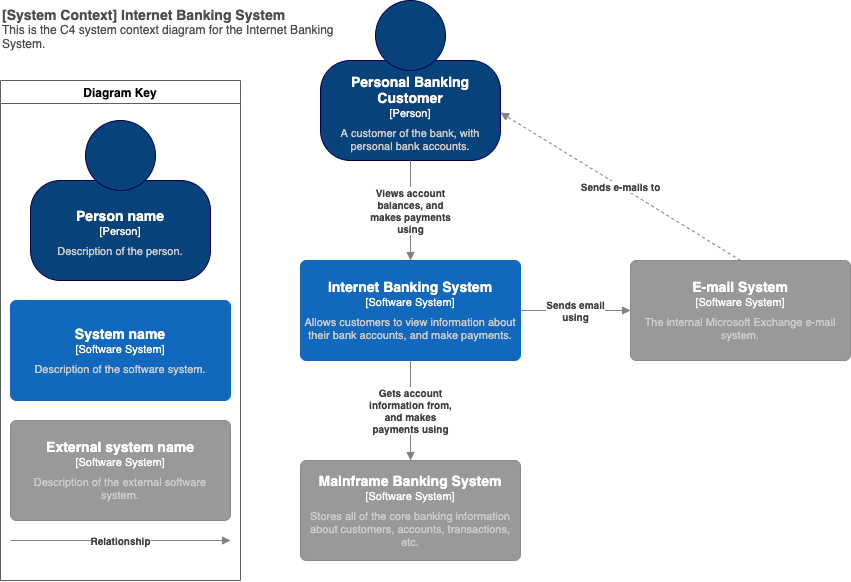

The diagram above was exported from draw.io. Its source (the exported page's mxGraphModel, read from the mxfile embedded in the PNG):
<mxGraphModel dx="1855" dy="491" grid="1" gridSize="10" guides="1" tooltips="1" connect="1" arrows="1" fold="1" page="1" pageScale="1" pageWidth="827" pageHeight="1169" background="#ffffff" math="0" shadow="0">
  <root>
    <object label="" id="0">
      <mxCell />
    </object>
    <mxCell id="1" parent="0" />
    <object label="&lt;font style=&quot;font-size: 14px&quot;&gt;&lt;b&gt;%A_NAME%&lt;/b&gt;&lt;/font&gt;&lt;br&gt;&lt;div&gt;&lt;font style=&quot;font-size: 11px&quot;&gt;[Person]&lt;/font&gt;&lt;/div&gt;&lt;div style=&quot;font-size: 6px&quot;&gt;&lt;br&gt;&lt;/div&gt;&lt;div style=&quot;font-size: 11px&quot;&gt;&lt;font color=&quot;#CCCCCC&quot;&gt;%B_DESCRIPTION%&lt;/font&gt;&lt;/div&gt;" A_NAME="Personal Banking Customer" B_DESCRIPTION="A customer of the bank, with personal bank accounts." placeholders="1" id="0oqEP0_4MD5khqrisD1l-59">
      <mxCell style="shape=stencil(tZTdboMwDIWfJpdFIVnHbiu6vUca3GEVEpRk6s/TL+BULVpTTWorceNz4OM42DBZ+1YNwAQ3qgcm10yI9qhtv9BviwGctyYq0W7JK9851ftUf6Ra+QF0IHGLB2hI9sHZHeyxCQmApgWHYXTlJ+OreM94yVpbYyIBrfEz58qPMIUmPssPBOPFkl5zTDVVMTf2EMCljKQy8fV/8BxbVM8Cl68C80LMz6J8Hvll4OoBsqyjkhsaWW+U3n07+2Oam3kmx40Tm/nmuTk/7wE/z73THk9pcyS/fwpb7DraiFxDmdjxUevgTj/QdTh4uHSzvLkZqZtq3kz1cOw/6SaVfi2T8As=);whiteSpace=wrap;html=1;rounded=1;fontColor=#ffffff;strokeColor=#000054;spacing=5;spacingTop=65;arcSize=30;metaEdit=1;allowArrows=0;expand=0;recursiveResize=0;rotatable=0;resizable=0;fillColor=#08427B;" vertex="1" parent="1">
        <mxGeometry x="150" y="20" width="180" height="160" as="geometry" />
      </mxCell>
    </object>
    <object label="&lt;font style=&quot;font-size: 14px&quot;&gt;&lt;b&gt;%A_NAME%&lt;/b&gt;&lt;/font&gt;&lt;br&gt;&lt;div&gt;&lt;font style=&quot;font-size: 11px&quot;&gt;[Software System]&lt;/font&gt;&lt;/div&gt;&lt;div style=&quot;font-size: 6px&quot;&gt;&lt;br&gt;&lt;/div&gt;&lt;div style=&quot;font-size: 11px&quot;&gt;&lt;font color=&quot;#CCCCCC&quot;&gt;%B_DESCRIPTION%&lt;/font&gt;&lt;/div&gt;" placeholders="1" A_NAME="Internet Banking System" B_DESCRIPTION="Allows customers to view information about their bank accounts, and make payments." id="0oqEP0_4MD5khqrisD1l-60">
      <mxCell style="rounded=1;whiteSpace=wrap;html=1;fontColor=#ffffff;arcSize=6;metaEdit=1;points=[[0.25,0,0],[0.5,0,0],[0.75,0,0],[1,0.25,0],[1,0.5,0],[1,0.75,0],[0.75,1,0],[0.5,1,0],[0.25,1,0],[0,0.75,0],[0,0.5,0],[0,0.25,0]];resizable=0;editable=1;movableLabel=0;allowArrows=0;rotatable=0;imageWidth=24;spacing=5;fillColor=#1168BD;strokeColor=#1168BD;" vertex="1" parent="1">
        <mxGeometry x="130" y="280" width="220" height="100" as="geometry" />
      </mxCell>
    </object>
    <object label="&lt;font style=&quot;font-size: 14px&quot;&gt;&lt;b&gt;%A_NAME%&lt;/b&gt;&lt;/font&gt;&lt;br&gt;&lt;div&gt;&lt;font style=&quot;font-size: 11px&quot;&gt;[Software System]&lt;/font&gt;&lt;/div&gt;&lt;div style=&quot;font-size: 6px&quot;&gt;&lt;br&gt;&lt;/div&gt;&lt;div style=&quot;font-size: 11px&quot;&gt;&lt;font color=&quot;#CCCCCC&quot;&gt;%B_DESCRIPTION%&lt;/font&gt;&lt;/div&gt;" placeholders="1" A_NAME="E-mail System" B_DESCRIPTION="The internal Microsoft Exchange e-mail system." id="0oqEP0_4MD5khqrisD1l-61">
      <mxCell style="rounded=1;whiteSpace=wrap;html=1;fontColor=#ffffff;arcSize=6;metaEdit=1;points=[[0.25,0,0],[0.5,0,0],[0.75,0,0],[1,0.25,0],[1,0.5,0],[1,0.75,0],[0.75,1,0],[0.5,1,0],[0.25,1,0],[0,0.75,0],[0,0.5,0],[0,0.25,0]];resizable=0;editable=1;movableLabel=0;allowArrows=0;rotatable=0;imageWidth=24;spacing=5;fillColor=#999999;strokeColor=#8A8A8A;" vertex="1" parent="1">
        <mxGeometry x="460" y="280" width="220" height="100" as="geometry" />
      </mxCell>
    </object>
    <object label="&lt;font style=&quot;font-size: 14px&quot;&gt;&lt;b&gt;%A_NAME%&lt;/b&gt;&lt;/font&gt;&lt;br&gt;&lt;div&gt;&lt;font style=&quot;font-size: 11px&quot;&gt;[Software System]&lt;/font&gt;&lt;/div&gt;&lt;div style=&quot;font-size: 6px&quot;&gt;&lt;br&gt;&lt;/div&gt;&lt;div style=&quot;font-size: 11px&quot;&gt;&lt;font color=&quot;#CCCCCC&quot;&gt;%B_DESCRIPTION%&lt;/font&gt;&lt;/div&gt;" placeholders="1" A_NAME="Mainframe Banking System" B_DESCRIPTION="Stores all of the core banking information about customers, accounts, transactions, etc." id="0oqEP0_4MD5khqrisD1l-62">
      <mxCell style="rounded=1;whiteSpace=wrap;html=1;fontColor=#ffffff;arcSize=6;metaEdit=1;points=[[0.25,0,0],[0.5,0,0],[0.75,0,0],[1,0.25,0],[1,0.5,0],[1,0.75,0],[0.75,1,0],[0.5,1,0],[0.25,1,0],[0,0.75,0],[0,0.5,0],[0,0.25,0]];resizable=0;editable=1;movableLabel=0;allowArrows=0;rotatable=0;imageWidth=24;spacing=5;fillColor=#999999;strokeColor=#8A8A8A;" vertex="1" parent="1">
        <mxGeometry x="130" y="480" width="220" height="100" as="geometry" />
      </mxCell>
    </object>
    <object label="&lt;div&gt;&lt;b&gt;%A_DESCRIPTION%&lt;/b&gt;&lt;br&gt;&lt;/div&gt;" placeholders="1" A_DESCRIPTION="Gets account&#10;information from,&#10;and makes&#10;payments using" id="0oqEP0_4MD5khqrisD1l-63">
      <mxCell style="endArrow=block;html=1;fontSize=10;fontColor=#404040;strokeWidth=1;endFill=1;strokeColor=#828282;elbow=vertical;metaEdit=1;backgroundOutline=0;editable=1;jumpStyle=arc;jumpSize=14;exitX=0.5;exitY=1;exitDx=0;exitDy=0;exitPerimeter=0;entryX=0.5;entryY=0;entryDx=0;entryDy=0;entryPerimeter=0;" edge="1" parent="1" source="0oqEP0_4MD5khqrisD1l-60" target="0oqEP0_4MD5khqrisD1l-62">
        <mxGeometry width="50" height="50" relative="1" as="geometry">
          <mxPoint x="-50" y="280" as="sourcePoint" />
          <mxPoint x="190" y="280" as="targetPoint" />
        </mxGeometry>
      </mxCell>
    </object>
    <object label="&lt;div&gt;&lt;b&gt;%A_DESCRIPTION%&lt;/b&gt;&lt;br&gt;&lt;/div&gt;" placeholders="1" A_DESCRIPTION="Sends email&#10;using" id="0oqEP0_4MD5khqrisD1l-64">
      <mxCell style="endArrow=block;html=1;fontSize=10;fontColor=#404040;strokeWidth=1;endFill=1;strokeColor=#828282;elbow=vertical;metaEdit=1;backgroundOutline=0;editable=1;jumpStyle=arc;jumpSize=14;exitX=1;exitY=0.5;exitDx=0;exitDy=0;exitPerimeter=0;entryX=0;entryY=0.5;entryDx=0;entryDy=0;entryPerimeter=0;" edge="1" parent="1" source="0oqEP0_4MD5khqrisD1l-60" target="0oqEP0_4MD5khqrisD1l-61">
        <mxGeometry width="50" height="50" relative="1" as="geometry">
          <mxPoint x="195" y="390" as="sourcePoint" />
          <mxPoint x="80" y="470" as="targetPoint" />
        </mxGeometry>
      </mxCell>
    </object>
    <object label="&lt;div&gt;&lt;b&gt;%A_DESCRIPTION%&lt;/b&gt;&lt;br&gt;&lt;/div&gt;" placeholders="1" A_DESCRIPTION="Views account&#10;balances, and&#10;makes payments&#10;using" id="0oqEP0_4MD5khqrisD1l-65">
      <mxCell style="endArrow=block;html=1;fontSize=10;fontColor=#404040;strokeWidth=1;endFill=1;strokeColor=#828282;elbow=vertical;metaEdit=1;backgroundOutline=0;editable=1;jumpStyle=arc;jumpSize=14;exitX=0.5;exitY=1;exitDx=0;exitDy=0;entryX=0.5;entryY=0;entryDx=0;entryDy=0;entryPerimeter=0;" edge="1" parent="1" source="0oqEP0_4MD5khqrisD1l-59" target="0oqEP0_4MD5khqrisD1l-60">
        <mxGeometry width="50" height="50" relative="1" as="geometry">
          <mxPoint x="50" y="230" as="sourcePoint" />
          <mxPoint x="290" y="230" as="targetPoint" />
        </mxGeometry>
      </mxCell>
    </object>
    <object label="&lt;div&gt;&lt;b&gt;%A_DESCRIPTION%&lt;/b&gt;&lt;br&gt;&lt;/div&gt;" placeholders="1" A_DESCRIPTION="Sends e-mails to" id="0oqEP0_4MD5khqrisD1l-66">
      <mxCell style="endArrow=block;html=1;fontSize=10;fontColor=#404040;strokeWidth=1;endFill=1;strokeColor=#828282;elbow=vertical;metaEdit=1;backgroundOutline=0;editable=1;jumpStyle=arc;jumpSize=14;exitX=0.5;exitY=0;exitDx=0;exitDy=0;exitPerimeter=0;entryX=1;entryY=0.7;entryDx=0;entryDy=0;dashed=1;" edge="1" parent="1" source="0oqEP0_4MD5khqrisD1l-61" target="0oqEP0_4MD5khqrisD1l-59">
        <mxGeometry width="50" height="50" relative="1" as="geometry">
          <mxPoint x="350" y="180" as="sourcePoint" />
          <mxPoint x="460" y="180" as="targetPoint" />
        </mxGeometry>
      </mxCell>
    </object>
    <object label="&lt;div&gt;&lt;font color=&quot;#4D4D4D&quot;&gt;&lt;b&gt;&lt;font style=&quot;font-size: 14px&quot;&gt;[System Context] %A_C1_DIAGRAM_NAME%&lt;br&gt;&lt;/font&gt;&lt;/b&gt;&lt;/font&gt;&lt;/div&gt;&lt;div&gt;&lt;font style=&quot;font-size: 12px&quot; color=&quot;#4D4D4D&quot;&gt;%B_C1_DIAGRAM_DESCRIPTION%&lt;br&gt;&lt;/font&gt;&lt;/div&gt;" A_C1_DIAGRAM_NAME="Internet Banking System" B_C1_DIAGRAM_DESCRIPTION="This is the C4 system context diagram for the Internet Banking System." placeholders="1" id="0oqEP0_4MD5khqrisD1l-67">
      <mxCell style="text;html=1;strokeColor=none;fillColor=none;align=left;verticalAlign=top;whiteSpace=wrap;rounded=0;metaEdit=1;allowArrows=0;resizable=1;connectable=0;rotatable=0;editable=1;" vertex="1" parent="1">
        <mxGeometry x="-170" y="20" width="340" height="50" as="geometry" />
      </mxCell>
    </object>
    <mxCell id="0oqEP0_4MD5khqrisD1l-69" value="Diagram Key" style="swimlane;strokeColor=#5E5E5E;gradientColor=none;fillColor=#FFFFFF;" vertex="1" parent="1">
      <mxGeometry x="-170" y="100" width="240" height="500" as="geometry" />
    </mxCell>
    <object label="&lt;font style=&quot;font-size: 14px&quot;&gt;&lt;b&gt;%A_NAME%&lt;/b&gt;&lt;/font&gt;&lt;br&gt;&lt;div&gt;&lt;font style=&quot;font-size: 11px&quot;&gt;[Person]&lt;/font&gt;&lt;/div&gt;&lt;div style=&quot;font-size: 6px&quot;&gt;&lt;br&gt;&lt;/div&gt;&lt;div style=&quot;font-size: 11px&quot;&gt;&lt;font color=&quot;#CCCCCC&quot;&gt;%B_DESCRIPTION%&lt;/font&gt;&lt;/div&gt;" A_NAME="Person name" B_DESCRIPTION="Description of the person." placeholders="1" id="0oqEP0_4MD5khqrisD1l-75">
      <mxCell style="shape=stencil(tZTdboMwDIWfJpdFIVnHbiu6vUca3GEVEpRk6s/TL+BULVpTTWorceNz4OM42DBZ+1YNwAQ3qgcm10yI9qhtv9BviwGctyYq0W7JK9851ftUf6Ra+QF0IHGLB2hI9sHZHeyxCQmApgWHYXTlJ+OreM94yVpbYyIBrfEz58qPMIUmPssPBOPFkl5zTDVVMTf2EMCljKQy8fV/8BxbVM8Cl68C80LMz6J8Hvll4OoBsqyjkhsaWW+U3n07+2Oam3kmx40Tm/nmuTk/7wE/z73THk9pcyS/fwpb7DraiFxDmdjxUevgTj/QdTh4uHSzvLkZqZtq3kz1cOw/6SaVfi2T8As=);whiteSpace=wrap;html=1;rounded=1;fontColor=#ffffff;strokeColor=#000054;spacing=5;spacingTop=65;arcSize=30;metaEdit=1;allowArrows=0;expand=0;recursiveResize=0;rotatable=0;resizable=0;fillColor=#08427B;" vertex="1" parent="0oqEP0_4MD5khqrisD1l-69">
        <mxGeometry x="30" y="40" width="180" height="160" as="geometry" />
      </mxCell>
    </object>
    <object label="&lt;font style=&quot;font-size: 14px&quot;&gt;&lt;b&gt;%A_NAME%&lt;/b&gt;&lt;/font&gt;&lt;br&gt;&lt;div&gt;&lt;font style=&quot;font-size: 11px&quot;&gt;[Software System]&lt;/font&gt;&lt;/div&gt;&lt;div style=&quot;font-size: 6px&quot;&gt;&lt;br&gt;&lt;/div&gt;&lt;div style=&quot;font-size: 11px&quot;&gt;&lt;font color=&quot;#CCCCCC&quot;&gt;%B_DESCRIPTION%&lt;/font&gt;&lt;/div&gt;" placeholders="1" A_NAME="System name" B_DESCRIPTION="Description of the software system." id="0oqEP0_4MD5khqrisD1l-73">
      <mxCell style="rounded=1;whiteSpace=wrap;html=1;fontColor=#ffffff;arcSize=6;metaEdit=1;points=[[0.25,0,0],[0.5,0,0],[0.75,0,0],[1,0.25,0],[1,0.5,0],[1,0.75,0],[0.75,1,0],[0.5,1,0],[0.25,1,0],[0,0.75,0],[0,0.5,0],[0,0.25,0]];resizable=0;editable=1;movableLabel=0;allowArrows=0;rotatable=0;imageWidth=24;spacing=5;fillColor=#1168BD;strokeColor=#1168BD;" vertex="1" parent="0oqEP0_4MD5khqrisD1l-69">
        <mxGeometry x="10" y="220" width="220" height="100" as="geometry" />
      </mxCell>
    </object>
    <object label="&lt;font style=&quot;font-size: 14px&quot;&gt;&lt;b&gt;%A_NAME%&lt;/b&gt;&lt;/font&gt;&lt;br&gt;&lt;div&gt;&lt;font style=&quot;font-size: 11px&quot;&gt;[Software System]&lt;/font&gt;&lt;/div&gt;&lt;div style=&quot;font-size: 6px&quot;&gt;&lt;br&gt;&lt;/div&gt;&lt;div style=&quot;font-size: 11px&quot;&gt;&lt;font color=&quot;#CCCCCC&quot;&gt;%B_DESCRIPTION%&lt;/font&gt;&lt;/div&gt;" placeholders="1" A_NAME="External system name" B_DESCRIPTION="Description of the external software system." id="0oqEP0_4MD5khqrisD1l-76">
      <mxCell style="rounded=1;whiteSpace=wrap;html=1;fontColor=#ffffff;arcSize=6;metaEdit=1;points=[[0.25,0,0],[0.5,0,0],[0.75,0,0],[1,0.25,0],[1,0.5,0],[1,0.75,0],[0.75,1,0],[0.5,1,0],[0.25,1,0],[0,0.75,0],[0,0.5,0],[0,0.25,0]];resizable=0;editable=1;movableLabel=0;allowArrows=0;rotatable=0;imageWidth=24;spacing=5;fillColor=#999999;strokeColor=#8A8A8A;" vertex="1" parent="0oqEP0_4MD5khqrisD1l-69">
        <mxGeometry x="10" y="340" width="220" height="100" as="geometry" />
      </mxCell>
    </object>
    <object label="&lt;div&gt;&lt;b&gt;%A_DESCRIPTION%&lt;/b&gt;&lt;br&gt;&lt;/div&gt;" placeholders="1" A_DESCRIPTION="Relationship" id="0oqEP0_4MD5khqrisD1l-77">
      <mxCell style="endArrow=block;html=1;fontSize=10;fontColor=#404040;strokeWidth=1;endFill=1;strokeColor=#828282;elbow=vertical;metaEdit=1;backgroundOutline=0;editable=1;jumpStyle=arc;jumpSize=14;" edge="1" parent="0oqEP0_4MD5khqrisD1l-69">
        <mxGeometry width="50" height="50" relative="1" as="geometry">
          <mxPoint x="10" y="460" as="sourcePoint" />
          <mxPoint x="230" y="460" as="targetPoint" />
        </mxGeometry>
      </mxCell>
    </object>
  </root>
</mxGraphModel>